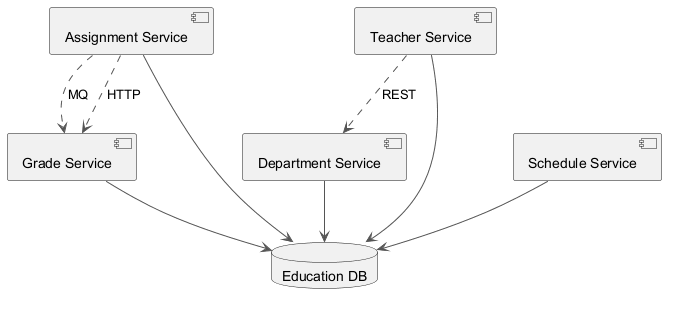

The diagram above was rendered by PlantUML. Its source (embedded in the PNG):
@startuml
skinparam backgroundColor #FFFFFF
skinparam classBackgroundColor #F1F8E9
skinparam classBorderColor #33691E
skinparam ArrowColor #555555
component "Assignment Service" as C_AssignmentService
component "Teacher Service" as C_TeacherService
component "Schedule Service" as C_ScheduleService
component "Grade Service" as C_GradeService
component "Department Service" as C_DepartmentService
database "Education DB" as DB_education
C_AssignmentService --> DB_education
C_TeacherService --> DB_education
C_ScheduleService --> DB_education
C_GradeService --> DB_education
C_DepartmentService --> DB_education
C_TeacherService ..> C_DepartmentService : REST
C_AssignmentService ..> C_GradeService : MQ
C_AssignmentService ..> C_GradeService : HTTP
@enduml